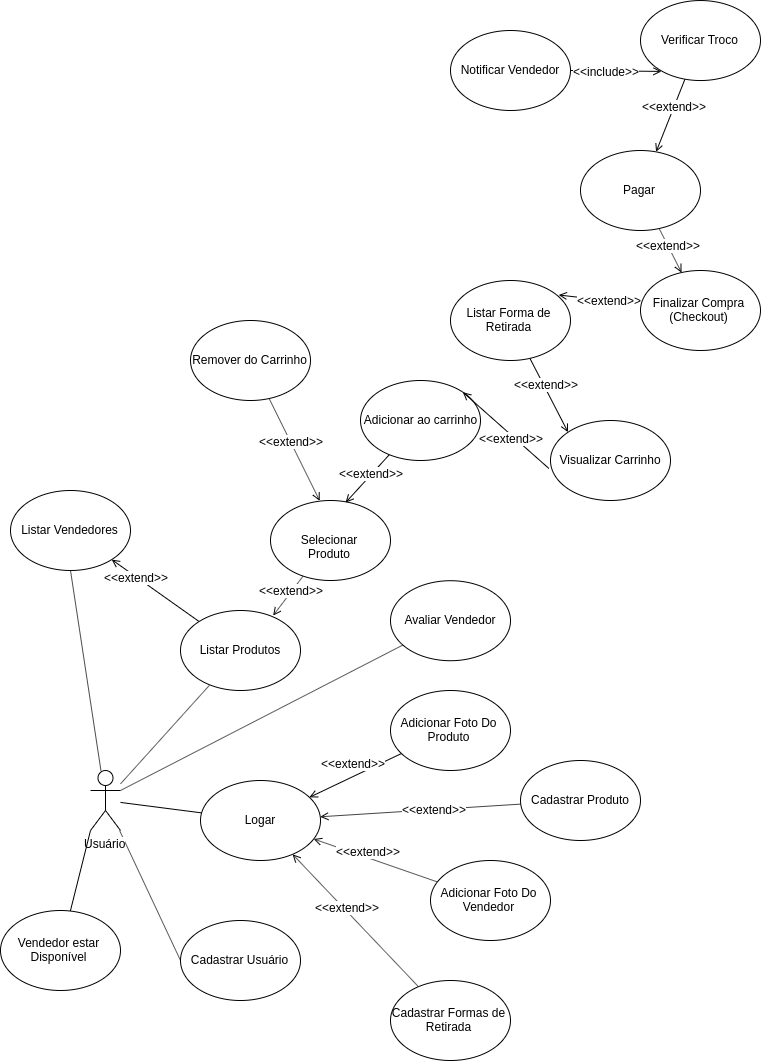

The diagram above was exported from draw.io. Its source (the exported page's mxGraphModel, read from the mxfile embedded in the PNG):
<mxGraphModel dx="1589" dy="2093" grid="1" gridSize="10" guides="1" tooltips="1" connect="1" arrows="1" fold="1" page="1" pageScale="1" pageWidth="827" pageHeight="1169" math="0" shadow="0">
  <root>
    <mxCell id="0" />
    <mxCell id="1" parent="0" />
    <mxCell id="KpE5hMG-XJIP8LB401re-3" value="" style="rounded=0;orthogonalLoop=1;jettySize=auto;html=1;endArrow=none;endFill=0;" edge="1" parent="1" source="KpE5hMG-XJIP8LB401re-1" target="KpE5hMG-XJIP8LB401re-2">
      <mxGeometry relative="1" as="geometry" />
    </mxCell>
    <mxCell id="KpE5hMG-XJIP8LB401re-18" style="rounded=0;orthogonalLoop=1;jettySize=auto;html=1;entryX=0;entryY=0.5;entryDx=0;entryDy=0;endArrow=none;endFill=0;" edge="1" parent="1" source="KpE5hMG-XJIP8LB401re-1" target="KpE5hMG-XJIP8LB401re-17">
      <mxGeometry relative="1" as="geometry" />
    </mxCell>
    <mxCell id="KpE5hMG-XJIP8LB401re-21" style="edgeStyle=none;rounded=0;orthogonalLoop=1;jettySize=auto;html=1;entryX=0.5;entryY=1;entryDx=0;entryDy=0;endArrow=none;endFill=0;" edge="1" parent="1" source="KpE5hMG-XJIP8LB401re-1" target="KpE5hMG-XJIP8LB401re-4">
      <mxGeometry relative="1" as="geometry" />
    </mxCell>
    <mxCell id="KpE5hMG-XJIP8LB401re-40" style="edgeStyle=none;rounded=0;orthogonalLoop=1;jettySize=auto;html=1;entryX=0.241;entryY=0.935;entryDx=0;entryDy=0;entryPerimeter=0;endArrow=none;endFill=0;" edge="1" parent="1" source="KpE5hMG-XJIP8LB401re-1" target="KpE5hMG-XJIP8LB401re-5">
      <mxGeometry relative="1" as="geometry" />
    </mxCell>
    <mxCell id="KpE5hMG-XJIP8LB401re-1" value="Usuário&lt;br&gt;" style="shape=umlActor;verticalLabelPosition=bottom;labelBackgroundColor=#ffffff;verticalAlign=top;html=1;outlineConnect=0;" vertex="1" parent="1">
      <mxGeometry x="100" y="380" width="30" height="60" as="geometry" />
    </mxCell>
    <mxCell id="KpE5hMG-XJIP8LB401re-2" value="Logar" style="ellipse;whiteSpace=wrap;html=1;" vertex="1" parent="1">
      <mxGeometry x="210" y="390" width="120" height="80" as="geometry" />
    </mxCell>
    <mxCell id="KpE5hMG-XJIP8LB401re-4" value="Listar Vendedores" style="ellipse;whiteSpace=wrap;html=1;" vertex="1" parent="1">
      <mxGeometry x="20" y="100" width="120" height="80" as="geometry" />
    </mxCell>
    <mxCell id="KpE5hMG-XJIP8LB401re-46" style="edgeStyle=none;rounded=0;orthogonalLoop=1;jettySize=auto;html=1;endArrow=open;endFill=0;" edge="1" parent="1" source="KpE5hMG-XJIP8LB401re-5" target="KpE5hMG-XJIP8LB401re-4">
      <mxGeometry relative="1" as="geometry" />
    </mxCell>
    <mxCell id="KpE5hMG-XJIP8LB401re-47" value="&amp;lt;&amp;lt;extend&amp;gt;&amp;gt;" style="text;html=1;resizable=0;points=[];align=center;verticalAlign=middle;labelBackgroundColor=#ffffff;" vertex="1" connectable="0" parent="KpE5hMG-XJIP8LB401re-46">
      <mxGeometry x="0.441" relative="1" as="geometry">
        <mxPoint as="offset" />
      </mxGeometry>
    </mxCell>
    <mxCell id="KpE5hMG-XJIP8LB401re-5" value="Listar Produtos" style="ellipse;whiteSpace=wrap;html=1;" vertex="1" parent="1">
      <mxGeometry x="190" y="220" width="120" height="80" as="geometry" />
    </mxCell>
    <mxCell id="KpE5hMG-XJIP8LB401re-10" style="rounded=0;orthogonalLoop=1;jettySize=auto;html=1;endArrow=open;endFill=0;" edge="1" parent="1" source="KpE5hMG-XJIP8LB401re-6" target="KpE5hMG-XJIP8LB401re-2">
      <mxGeometry relative="1" as="geometry" />
    </mxCell>
    <mxCell id="KpE5hMG-XJIP8LB401re-15" value="&amp;lt;&amp;lt;extend&amp;gt;&amp;gt;" style="text;html=1;resizable=0;points=[];align=center;verticalAlign=middle;labelBackgroundColor=#ffffff;" vertex="1" connectable="0" parent="KpE5hMG-XJIP8LB401re-10">
      <mxGeometry x="-0.5684" y="3" relative="1" as="geometry">
        <mxPoint x="-31" y="-3" as="offset" />
      </mxGeometry>
    </mxCell>
    <mxCell id="KpE5hMG-XJIP8LB401re-6" value="Adicionar Foto Do Produto" style="ellipse;whiteSpace=wrap;html=1;" vertex="1" parent="1">
      <mxGeometry x="400" y="300" width="120" height="80" as="geometry" />
    </mxCell>
    <mxCell id="KpE5hMG-XJIP8LB401re-14" value="" style="rounded=0;orthogonalLoop=1;jettySize=auto;html=1;endArrow=open;endFill=0;" edge="1" parent="1" source="KpE5hMG-XJIP8LB401re-7" target="KpE5hMG-XJIP8LB401re-2">
      <mxGeometry relative="1" as="geometry" />
    </mxCell>
    <mxCell id="KpE5hMG-XJIP8LB401re-16" value="&amp;lt;&amp;lt;extend&amp;gt;&amp;gt;" style="text;html=1;resizable=0;points=[];align=center;verticalAlign=middle;labelBackgroundColor=#ffffff;" vertex="1" connectable="0" parent="KpE5hMG-XJIP8LB401re-14">
      <mxGeometry x="-0.4564" y="-12" relative="1" as="geometry">
        <mxPoint x="-39.5" y="-8" as="offset" />
      </mxGeometry>
    </mxCell>
    <mxCell id="KpE5hMG-XJIP8LB401re-7" value="Adicionar Foto Do Vendedor" style="ellipse;whiteSpace=wrap;html=1;" vertex="1" parent="1">
      <mxGeometry x="440" y="470" width="120" height="80" as="geometry" />
    </mxCell>
    <mxCell id="KpE5hMG-XJIP8LB401re-17" value="Cadastrar Usuário" style="ellipse;whiteSpace=wrap;html=1;" vertex="1" parent="1">
      <mxGeometry x="190" y="530" width="120" height="80" as="geometry" />
    </mxCell>
    <mxCell id="KpE5hMG-XJIP8LB401re-39" style="edgeStyle=none;rounded=0;orthogonalLoop=1;jettySize=auto;html=1;entryX=0.772;entryY=0.063;entryDx=0;entryDy=0;entryPerimeter=0;endArrow=open;endFill=0;" edge="1" parent="1" source="KpE5hMG-XJIP8LB401re-24" target="KpE5hMG-XJIP8LB401re-5">
      <mxGeometry relative="1" as="geometry" />
    </mxCell>
    <mxCell id="KpE5hMG-XJIP8LB401re-44" value="&amp;lt;&amp;lt;extend&amp;gt;&amp;gt;" style="text;html=1;resizable=0;points=[];align=center;verticalAlign=middle;labelBackgroundColor=#ffffff;" vertex="1" connectable="0" parent="KpE5hMG-XJIP8LB401re-39">
      <mxGeometry x="-0.2384" y="-1" relative="1" as="geometry">
        <mxPoint as="offset" />
      </mxGeometry>
    </mxCell>
    <mxCell id="KpE5hMG-XJIP8LB401re-24" value="Selecionar Produto" style="ellipse;whiteSpace=wrap;html=1;" vertex="1" parent="1">
      <mxGeometry x="280" y="110" width="120" height="80" as="geometry" />
    </mxCell>
    <mxCell id="KpE5hMG-XJIP8LB401re-36" style="edgeStyle=none;rounded=0;orthogonalLoop=1;jettySize=auto;html=1;entryX=0.626;entryY=0.026;entryDx=0;entryDy=0;entryPerimeter=0;endArrow=open;endFill=0;" edge="1" parent="1" source="KpE5hMG-XJIP8LB401re-25" target="KpE5hMG-XJIP8LB401re-24">
      <mxGeometry relative="1" as="geometry" />
    </mxCell>
    <mxCell id="KpE5hMG-XJIP8LB401re-43" value="&amp;lt;&amp;lt;extend&amp;gt;&amp;gt;" style="text;html=1;resizable=0;points=[];align=center;verticalAlign=middle;labelBackgroundColor=#ffffff;" vertex="1" connectable="0" parent="KpE5hMG-XJIP8LB401re-36">
      <mxGeometry x="-0.2024" y="-1" relative="1" as="geometry">
        <mxPoint as="offset" />
      </mxGeometry>
    </mxCell>
    <mxCell id="KpE5hMG-XJIP8LB401re-25" value="Adicionar ao carrinho" style="ellipse;whiteSpace=wrap;html=1;" vertex="1" parent="1">
      <mxGeometry x="370" y="-10" width="120" height="80" as="geometry" />
    </mxCell>
    <mxCell id="KpE5hMG-XJIP8LB401re-35" style="edgeStyle=none;rounded=0;orthogonalLoop=1;jettySize=auto;html=1;entryX=1;entryY=0;entryDx=0;entryDy=0;endArrow=open;endFill=0;exitX=-0.014;exitY=0.599;exitDx=0;exitDy=0;exitPerimeter=0;" edge="1" parent="1" source="KpE5hMG-XJIP8LB401re-62" target="KpE5hMG-XJIP8LB401re-25">
      <mxGeometry relative="1" as="geometry" />
    </mxCell>
    <mxCell id="KpE5hMG-XJIP8LB401re-42" value="&amp;lt;&amp;lt;extend&amp;gt;&amp;gt;" style="text;html=1;resizable=0;points=[];align=center;verticalAlign=middle;labelBackgroundColor=#ffffff;" vertex="1" connectable="0" parent="KpE5hMG-XJIP8LB401re-35">
      <mxGeometry x="-0.1571" y="2" relative="1" as="geometry">
        <mxPoint as="offset" />
      </mxGeometry>
    </mxCell>
    <mxCell id="KpE5hMG-XJIP8LB401re-75" style="edgeStyle=none;rounded=0;orthogonalLoop=1;jettySize=auto;html=1;entryX=0;entryY=0;entryDx=0;entryDy=0;endArrow=open;endFill=0;" edge="1" parent="1" source="KpE5hMG-XJIP8LB401re-26" target="KpE5hMG-XJIP8LB401re-62">
      <mxGeometry relative="1" as="geometry" />
    </mxCell>
    <mxCell id="KpE5hMG-XJIP8LB401re-76" value="&amp;lt;&amp;lt;extend&amp;gt;&amp;gt;" style="text;html=1;resizable=0;points=[];align=center;verticalAlign=middle;labelBackgroundColor=#ffffff;" vertex="1" connectable="0" parent="KpE5hMG-XJIP8LB401re-75">
      <mxGeometry x="-0.2744" y="2" relative="1" as="geometry">
        <mxPoint as="offset" />
      </mxGeometry>
    </mxCell>
    <mxCell id="KpE5hMG-XJIP8LB401re-26" value="Listar Forma de Retirada" style="ellipse;whiteSpace=wrap;html=1;" vertex="1" parent="1">
      <mxGeometry x="460" y="-110" width="120" height="80" as="geometry" />
    </mxCell>
    <mxCell id="KpE5hMG-XJIP8LB401re-73" style="edgeStyle=none;rounded=0;orthogonalLoop=1;jettySize=auto;html=1;endArrow=open;endFill=0;entryX=0.902;entryY=0.181;entryDx=0;entryDy=0;entryPerimeter=0;" edge="1" parent="1" source="KpE5hMG-XJIP8LB401re-27" target="KpE5hMG-XJIP8LB401re-26">
      <mxGeometry relative="1" as="geometry" />
    </mxCell>
    <mxCell id="KpE5hMG-XJIP8LB401re-74" value="&amp;lt;&amp;lt;extend&amp;gt;&amp;gt;" style="text;html=1;resizable=0;points=[];align=center;verticalAlign=middle;labelBackgroundColor=#ffffff;" vertex="1" connectable="0" parent="KpE5hMG-XJIP8LB401re-73">
      <mxGeometry x="-0.2076" y="-1" relative="1" as="geometry">
        <mxPoint as="offset" />
      </mxGeometry>
    </mxCell>
    <mxCell id="KpE5hMG-XJIP8LB401re-27" value="Finalizar Compra (Checkout)" style="ellipse;whiteSpace=wrap;html=1;" vertex="1" parent="1">
      <mxGeometry x="650" y="-120" width="120" height="80" as="geometry" />
    </mxCell>
    <mxCell id="KpE5hMG-XJIP8LB401re-49" style="edgeStyle=none;rounded=0;orthogonalLoop=1;jettySize=auto;html=1;endArrow=open;endFill=0;" edge="1" parent="1" source="KpE5hMG-XJIP8LB401re-48" target="KpE5hMG-XJIP8LB401re-27">
      <mxGeometry relative="1" as="geometry" />
    </mxCell>
    <mxCell id="KpE5hMG-XJIP8LB401re-50" value="&amp;lt;&amp;lt;extend&amp;gt;&amp;gt;" style="text;html=1;resizable=0;points=[];align=center;verticalAlign=middle;labelBackgroundColor=#ffffff;" vertex="1" connectable="0" parent="KpE5hMG-XJIP8LB401re-49">
      <mxGeometry x="-0.2461" relative="1" as="geometry">
        <mxPoint as="offset" />
      </mxGeometry>
    </mxCell>
    <mxCell id="KpE5hMG-XJIP8LB401re-48" value="Pagar" style="ellipse;whiteSpace=wrap;html=1;" vertex="1" parent="1">
      <mxGeometry x="590" y="-240" width="120" height="80" as="geometry" />
    </mxCell>
    <mxCell id="KpE5hMG-XJIP8LB401re-52" style="edgeStyle=none;rounded=0;orthogonalLoop=1;jettySize=auto;html=1;endArrow=open;endFill=0;" edge="1" parent="1" source="KpE5hMG-XJIP8LB401re-51" target="KpE5hMG-XJIP8LB401re-48">
      <mxGeometry relative="1" as="geometry" />
    </mxCell>
    <mxCell id="KpE5hMG-XJIP8LB401re-53" value="&amp;lt;&amp;lt;extend&amp;gt;&amp;gt;" style="text;html=1;resizable=0;points=[];align=center;verticalAlign=middle;labelBackgroundColor=#ffffff;" vertex="1" connectable="0" parent="KpE5hMG-XJIP8LB401re-52">
      <mxGeometry x="-0.2818" y="-1" relative="1" as="geometry">
        <mxPoint as="offset" />
      </mxGeometry>
    </mxCell>
    <mxCell id="KpE5hMG-XJIP8LB401re-51" value="Verificar Troco" style="ellipse;whiteSpace=wrap;html=1;" vertex="1" parent="1">
      <mxGeometry x="650" y="-389.9655172413793" width="120" height="80" as="geometry" />
    </mxCell>
    <mxCell id="KpE5hMG-XJIP8LB401re-55" style="edgeStyle=none;rounded=0;orthogonalLoop=1;jettySize=auto;html=1;entryX=0.175;entryY=0.886;entryDx=0;entryDy=0;entryPerimeter=0;endArrow=open;endFill=0;" edge="1" parent="1" source="KpE5hMG-XJIP8LB401re-54" target="KpE5hMG-XJIP8LB401re-51">
      <mxGeometry relative="1" as="geometry" />
    </mxCell>
    <mxCell id="KpE5hMG-XJIP8LB401re-56" value="&amp;lt;&amp;lt;include&amp;gt;&amp;gt;" style="text;html=1;resizable=0;points=[];align=center;verticalAlign=middle;labelBackgroundColor=#ffffff;" vertex="1" connectable="0" parent="KpE5hMG-XJIP8LB401re-55">
      <mxGeometry x="-0.215" relative="1" as="geometry">
        <mxPoint as="offset" />
      </mxGeometry>
    </mxCell>
    <mxCell id="KpE5hMG-XJIP8LB401re-54" value="Notificar Vendedor" style="ellipse;whiteSpace=wrap;html=1;" vertex="1" parent="1">
      <mxGeometry x="460" y="-360" width="120" height="80" as="geometry" />
    </mxCell>
    <mxCell id="KpE5hMG-XJIP8LB401re-58" style="edgeStyle=none;rounded=0;orthogonalLoop=1;jettySize=auto;html=1;entryX=1;entryY=0.3333333333333333;entryDx=0;entryDy=0;entryPerimeter=0;endArrow=none;endFill=0;" edge="1" parent="1" source="KpE5hMG-XJIP8LB401re-57" target="KpE5hMG-XJIP8LB401re-1">
      <mxGeometry relative="1" as="geometry" />
    </mxCell>
    <mxCell id="KpE5hMG-XJIP8LB401re-57" value="Avaliar Vendedor" style="ellipse;whiteSpace=wrap;html=1;" vertex="1" parent="1">
      <mxGeometry x="400" y="190.20833333333337" width="120" height="80" as="geometry" />
    </mxCell>
    <mxCell id="KpE5hMG-XJIP8LB401re-60" style="edgeStyle=none;rounded=0;orthogonalLoop=1;jettySize=auto;html=1;endArrow=open;endFill=0;entryX=0.41;entryY=0.004;entryDx=0;entryDy=0;entryPerimeter=0;" edge="1" parent="1" source="KpE5hMG-XJIP8LB401re-59" target="KpE5hMG-XJIP8LB401re-24">
      <mxGeometry relative="1" as="geometry" />
    </mxCell>
    <mxCell id="KpE5hMG-XJIP8LB401re-61" value="&amp;lt;&amp;lt;extend&amp;gt;&amp;gt;" style="text;html=1;resizable=0;points=[];align=center;verticalAlign=middle;labelBackgroundColor=#ffffff;" vertex="1" connectable="0" parent="KpE5hMG-XJIP8LB401re-60">
      <mxGeometry x="-0.1737" y="1" relative="1" as="geometry">
        <mxPoint as="offset" />
      </mxGeometry>
    </mxCell>
    <mxCell id="KpE5hMG-XJIP8LB401re-59" value="Remover do Carrinho" style="ellipse;whiteSpace=wrap;html=1;" vertex="1" parent="1">
      <mxGeometry x="200" y="-70" width="120" height="80" as="geometry" />
    </mxCell>
    <mxCell id="KpE5hMG-XJIP8LB401re-62" value="Visualizar Carrinho" style="ellipse;whiteSpace=wrap;html=1;" vertex="1" parent="1">
      <mxGeometry x="560" y="30" width="120" height="80" as="geometry" />
    </mxCell>
    <mxCell id="KpE5hMG-XJIP8LB401re-68" style="edgeStyle=none;rounded=0;orthogonalLoop=1;jettySize=auto;html=1;endArrow=open;endFill=0;" edge="1" parent="1" source="KpE5hMG-XJIP8LB401re-63" target="KpE5hMG-XJIP8LB401re-2">
      <mxGeometry relative="1" as="geometry" />
    </mxCell>
    <mxCell id="KpE5hMG-XJIP8LB401re-69" value="&amp;lt;&amp;lt;extend&amp;gt;&amp;gt;" style="text;html=1;resizable=0;points=[];align=center;verticalAlign=middle;labelBackgroundColor=#ffffff;" vertex="1" connectable="0" parent="KpE5hMG-XJIP8LB401re-68">
      <mxGeometry x="0.1775" y="-3" relative="1" as="geometry">
        <mxPoint as="offset" />
      </mxGeometry>
    </mxCell>
    <mxCell id="KpE5hMG-XJIP8LB401re-63" value="Cadastrar Formas de Retirada" style="ellipse;whiteSpace=wrap;html=1;" vertex="1" parent="1">
      <mxGeometry x="400" y="590" width="120" height="80" as="geometry" />
    </mxCell>
    <mxCell id="KpE5hMG-XJIP8LB401re-65" style="edgeStyle=none;rounded=0;orthogonalLoop=1;jettySize=auto;html=1;endArrow=none;endFill=0;entryX=0;entryY=1;entryDx=0;entryDy=0;entryPerimeter=0;" edge="1" parent="1" source="KpE5hMG-XJIP8LB401re-64" target="KpE5hMG-XJIP8LB401re-1">
      <mxGeometry relative="1" as="geometry">
        <mxPoint x="106" y="500" as="targetPoint" />
      </mxGeometry>
    </mxCell>
    <mxCell id="KpE5hMG-XJIP8LB401re-64" value="Vendedor estar Disponível" style="ellipse;whiteSpace=wrap;html=1;" vertex="1" parent="1">
      <mxGeometry x="10" y="520" width="120" height="80" as="geometry" />
    </mxCell>
    <mxCell id="KpE5hMG-XJIP8LB401re-71" style="edgeStyle=none;rounded=0;orthogonalLoop=1;jettySize=auto;html=1;endArrow=open;endFill=0;" edge="1" parent="1" source="KpE5hMG-XJIP8LB401re-70" target="KpE5hMG-XJIP8LB401re-2">
      <mxGeometry relative="1" as="geometry" />
    </mxCell>
    <mxCell id="KpE5hMG-XJIP8LB401re-72" value="&amp;lt;&amp;lt;extend&amp;gt;&amp;gt;" style="text;html=1;resizable=0;points=[];align=center;verticalAlign=middle;labelBackgroundColor=#ffffff;" vertex="1" connectable="0" parent="KpE5hMG-XJIP8LB401re-71">
      <mxGeometry x="-0.1375" y="-1" relative="1" as="geometry">
        <mxPoint as="offset" />
      </mxGeometry>
    </mxCell>
    <mxCell id="KpE5hMG-XJIP8LB401re-70" value="Cadastrar Produto" style="ellipse;whiteSpace=wrap;html=1;" vertex="1" parent="1">
      <mxGeometry x="530" y="370" width="120" height="80" as="geometry" />
    </mxCell>
  </root>
</mxGraphModel>